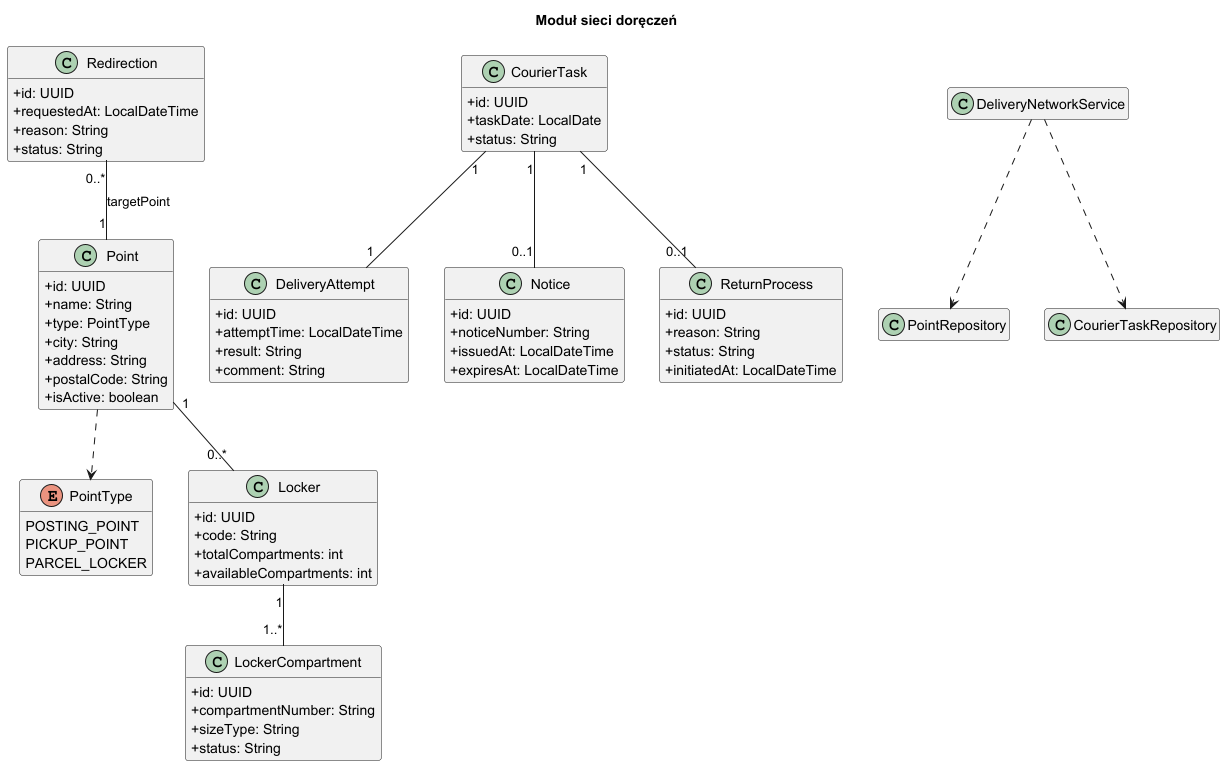

The diagram above was rendered by PlantUML. Its source (embedded in the PNG):
@startuml
hide empty members
skinparam shadowing false
skinparam classAttributeIconSize 0

title Moduł sieci doręczeń

class Point {
  +id: UUID
  +name: String
  +type: PointType
  +city: String
  +address: String
  +postalCode: String
  +isActive: boolean
}

enum PointType {
  POSTING_POINT
  PICKUP_POINT
  PARCEL_LOCKER
}

class Locker {
  +id: UUID
  +code: String
  +totalCompartments: int
  +availableCompartments: int
}

class LockerCompartment {
  +id: UUID
  +compartmentNumber: String
  +sizeType: String
  +status: String
}

class CourierTask {
  +id: UUID
  +taskDate: LocalDate
  +status: String
}

class DeliveryAttempt {
  +id: UUID
  +attemptTime: LocalDateTime
  +result: String
  +comment: String
}

class Notice {
  +id: UUID
  +noticeNumber: String
  +issuedAt: LocalDateTime
  +expiresAt: LocalDateTime
}

class ReturnProcess {
  +id: UUID
  +reason: String
  +status: String
  +initiatedAt: LocalDateTime
}

class Redirection {
  +id: UUID
  +requestedAt: LocalDateTime
  +reason: String
  +status: String
}

class DeliveryNetworkService
class PointRepository
class CourierTaskRepository

Point ..> PointType
Point "1" -- "0..*" Locker
Locker "1" -- "1..*" LockerCompartment
CourierTask "1" -- "1" DeliveryAttempt
CourierTask "1" -- "0..1" Notice
CourierTask "1" -- "0..1" ReturnProcess
Redirection "0..*" -- "1" Point : targetPoint

DeliveryNetworkService ..> PointRepository
DeliveryNetworkService ..> CourierTaskRepository
@enduml